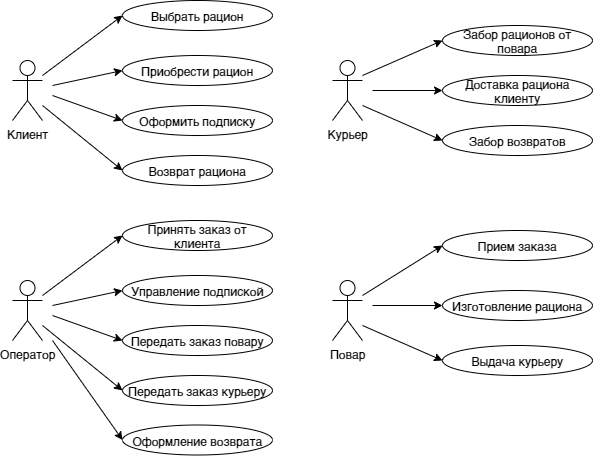

The diagram above was exported from draw.io. Its source (the exported page's mxGraphModel, read from the mxfile embedded in the PNG):
<mxGraphModel dx="1102" dy="576" grid="1" gridSize="10" guides="1" tooltips="1" connect="1" arrows="1" fold="1" page="1" pageScale="1" pageWidth="827" pageHeight="1169" math="0" shadow="0">
  <root>
    <mxCell id="WIyWlLk6GJQsqaUBKTNV-0" />
    <mxCell id="WIyWlLk6GJQsqaUBKTNV-1" parent="WIyWlLk6GJQsqaUBKTNV-0" />
    <mxCell id="sr6I92htkW2d7dHn2NcV-0" value="Клиент&lt;br&gt;" style="shape=umlActor;verticalLabelPosition=bottom;labelBackgroundColor=#ffffff;verticalAlign=top;html=1;outlineConnect=0;" vertex="1" parent="WIyWlLk6GJQsqaUBKTNV-1">
      <mxGeometry x="110" y="220" width="30" height="60" as="geometry" />
    </mxCell>
    <mxCell id="sr6I92htkW2d7dHn2NcV-4" value="Выбрать рацион" style="ellipse;whiteSpace=wrap;html=1;" vertex="1" parent="WIyWlLk6GJQsqaUBKTNV-1">
      <mxGeometry x="220" y="160" width="150" height="30" as="geometry" />
    </mxCell>
    <mxCell id="sr6I92htkW2d7dHn2NcV-5" value="Приобрести рацион" style="ellipse;whiteSpace=wrap;html=1;" vertex="1" parent="WIyWlLk6GJQsqaUBKTNV-1">
      <mxGeometry x="220" y="215" width="150" height="30" as="geometry" />
    </mxCell>
    <mxCell id="sr6I92htkW2d7dHn2NcV-6" value="Оформить подписку" style="ellipse;whiteSpace=wrap;html=1;" vertex="1" parent="WIyWlLk6GJQsqaUBKTNV-1">
      <mxGeometry x="220" y="265" width="150" height="30" as="geometry" />
    </mxCell>
    <mxCell id="sr6I92htkW2d7dHn2NcV-10" value="Возврат рациона" style="ellipse;whiteSpace=wrap;html=1;" vertex="1" parent="WIyWlLk6GJQsqaUBKTNV-1">
      <mxGeometry x="220" y="315" width="150" height="30" as="geometry" />
    </mxCell>
    <mxCell id="sr6I92htkW2d7dHn2NcV-13" value="" style="endArrow=classic;html=1;entryX=0;entryY=0.5;entryDx=0;entryDy=0;" edge="1" parent="WIyWlLk6GJQsqaUBKTNV-1" target="sr6I92htkW2d7dHn2NcV-4">
      <mxGeometry width="50" height="50" relative="1" as="geometry">
        <mxPoint x="140" y="235" as="sourcePoint" />
        <mxPoint x="200" y="195" as="targetPoint" />
        <Array as="points" />
      </mxGeometry>
    </mxCell>
    <mxCell id="sr6I92htkW2d7dHn2NcV-14" value="" style="endArrow=classic;html=1;entryX=0;entryY=0.5;entryDx=0;entryDy=0;" edge="1" parent="WIyWlLk6GJQsqaUBKTNV-1" target="sr6I92htkW2d7dHn2NcV-5">
      <mxGeometry width="50" height="50" relative="1" as="geometry">
        <mxPoint x="150" y="245" as="sourcePoint" />
        <mxPoint x="210" y="235" as="targetPoint" />
      </mxGeometry>
    </mxCell>
    <mxCell id="sr6I92htkW2d7dHn2NcV-15" value="" style="endArrow=classic;html=1;entryX=0;entryY=0.5;entryDx=0;entryDy=0;" edge="1" parent="WIyWlLk6GJQsqaUBKTNV-1" target="sr6I92htkW2d7dHn2NcV-6">
      <mxGeometry width="50" height="50" relative="1" as="geometry">
        <mxPoint x="150" y="255" as="sourcePoint" />
        <mxPoint x="190" y="310" as="targetPoint" />
      </mxGeometry>
    </mxCell>
    <mxCell id="sr6I92htkW2d7dHn2NcV-16" value="" style="endArrow=classic;html=1;entryX=0;entryY=0.5;entryDx=0;entryDy=0;" edge="1" parent="WIyWlLk6GJQsqaUBKTNV-1" target="sr6I92htkW2d7dHn2NcV-10">
      <mxGeometry width="50" height="50" relative="1" as="geometry">
        <mxPoint x="140" y="265" as="sourcePoint" />
        <mxPoint x="211.96699141100908" y="324.99660171779817" as="targetPoint" />
        <Array as="points" />
      </mxGeometry>
    </mxCell>
    <mxCell id="sr6I92htkW2d7dHn2NcV-17" value="Курьер" style="shape=umlActor;verticalLabelPosition=bottom;labelBackgroundColor=#ffffff;verticalAlign=top;html=1;outlineConnect=0;" vertex="1" parent="WIyWlLk6GJQsqaUBKTNV-1">
      <mxGeometry x="430" y="220" width="30" height="60" as="geometry" />
    </mxCell>
    <mxCell id="sr6I92htkW2d7dHn2NcV-18" value="Забор рационов от повара" style="ellipse;whiteSpace=wrap;html=1;" vertex="1" parent="WIyWlLk6GJQsqaUBKTNV-1">
      <mxGeometry x="540" y="185" width="150" height="30" as="geometry" />
    </mxCell>
    <mxCell id="sr6I92htkW2d7dHn2NcV-19" value="Доставка рациона клиенту" style="ellipse;whiteSpace=wrap;html=1;" vertex="1" parent="WIyWlLk6GJQsqaUBKTNV-1">
      <mxGeometry x="540" y="235" width="150" height="30" as="geometry" />
    </mxCell>
    <mxCell id="sr6I92htkW2d7dHn2NcV-22" value="" style="endArrow=classic;html=1;entryX=0;entryY=0.5;entryDx=0;entryDy=0;" edge="1" parent="WIyWlLk6GJQsqaUBKTNV-1" target="sr6I92htkW2d7dHn2NcV-18">
      <mxGeometry width="50" height="50" relative="1" as="geometry">
        <mxPoint x="460" y="235" as="sourcePoint" />
        <mxPoint x="520" y="195" as="targetPoint" />
        <Array as="points" />
      </mxGeometry>
    </mxCell>
    <mxCell id="sr6I92htkW2d7dHn2NcV-23" value="" style="endArrow=classic;html=1;entryX=0;entryY=0.5;entryDx=0;entryDy=0;" edge="1" parent="WIyWlLk6GJQsqaUBKTNV-1" target="sr6I92htkW2d7dHn2NcV-19">
      <mxGeometry width="50" height="50" relative="1" as="geometry">
        <mxPoint x="470" y="250" as="sourcePoint" />
        <mxPoint x="530" y="235" as="targetPoint" />
      </mxGeometry>
    </mxCell>
    <mxCell id="sr6I92htkW2d7dHn2NcV-25" value="" style="endArrow=classic;html=1;entryX=0;entryY=0.5;entryDx=0;entryDy=0;" edge="1" parent="WIyWlLk6GJQsqaUBKTNV-1" target="sr6I92htkW2d7dHn2NcV-46">
      <mxGeometry width="50" height="50" relative="1" as="geometry">
        <mxPoint x="460" y="265" as="sourcePoint" />
        <mxPoint x="540" y="330" as="targetPoint" />
        <Array as="points" />
      </mxGeometry>
    </mxCell>
    <mxCell id="sr6I92htkW2d7dHn2NcV-26" value="Оператор" style="shape=umlActor;verticalLabelPosition=bottom;labelBackgroundColor=#ffffff;verticalAlign=top;html=1;outlineConnect=0;" vertex="1" parent="WIyWlLk6GJQsqaUBKTNV-1">
      <mxGeometry x="110" y="440" width="30" height="60" as="geometry" />
    </mxCell>
    <mxCell id="sr6I92htkW2d7dHn2NcV-27" value="Принять заказ от клиента" style="ellipse;whiteSpace=wrap;html=1;" vertex="1" parent="WIyWlLk6GJQsqaUBKTNV-1">
      <mxGeometry x="220" y="380" width="150" height="30" as="geometry" />
    </mxCell>
    <mxCell id="sr6I92htkW2d7dHn2NcV-28" value="Управление подпиской" style="ellipse;whiteSpace=wrap;html=1;" vertex="1" parent="WIyWlLk6GJQsqaUBKTNV-1">
      <mxGeometry x="220" y="435" width="150" height="30" as="geometry" />
    </mxCell>
    <mxCell id="sr6I92htkW2d7dHn2NcV-29" value="Передать заказ повару" style="ellipse;whiteSpace=wrap;html=1;" vertex="1" parent="WIyWlLk6GJQsqaUBKTNV-1">
      <mxGeometry x="220" y="485" width="150" height="30" as="geometry" />
    </mxCell>
    <mxCell id="sr6I92htkW2d7dHn2NcV-30" value="Передать заказ курьеру" style="ellipse;whiteSpace=wrap;html=1;" vertex="1" parent="WIyWlLk6GJQsqaUBKTNV-1">
      <mxGeometry x="220" y="535" width="150" height="30" as="geometry" />
    </mxCell>
    <mxCell id="sr6I92htkW2d7dHn2NcV-31" value="" style="endArrow=classic;html=1;entryX=0;entryY=0.5;entryDx=0;entryDy=0;" edge="1" parent="WIyWlLk6GJQsqaUBKTNV-1" target="sr6I92htkW2d7dHn2NcV-27">
      <mxGeometry width="50" height="50" relative="1" as="geometry">
        <mxPoint x="140" y="455" as="sourcePoint" />
        <mxPoint x="200" y="415" as="targetPoint" />
        <Array as="points" />
      </mxGeometry>
    </mxCell>
    <mxCell id="sr6I92htkW2d7dHn2NcV-32" value="" style="endArrow=classic;html=1;entryX=0;entryY=0.5;entryDx=0;entryDy=0;" edge="1" parent="WIyWlLk6GJQsqaUBKTNV-1" target="sr6I92htkW2d7dHn2NcV-28">
      <mxGeometry width="50" height="50" relative="1" as="geometry">
        <mxPoint x="150" y="465" as="sourcePoint" />
        <mxPoint x="210" y="455" as="targetPoint" />
      </mxGeometry>
    </mxCell>
    <mxCell id="sr6I92htkW2d7dHn2NcV-33" value="" style="endArrow=classic;html=1;entryX=0;entryY=0.5;entryDx=0;entryDy=0;" edge="1" parent="WIyWlLk6GJQsqaUBKTNV-1" target="sr6I92htkW2d7dHn2NcV-29">
      <mxGeometry width="50" height="50" relative="1" as="geometry">
        <mxPoint x="150" y="475" as="sourcePoint" />
        <mxPoint x="190" y="530" as="targetPoint" />
      </mxGeometry>
    </mxCell>
    <mxCell id="sr6I92htkW2d7dHn2NcV-34" value="" style="endArrow=classic;html=1;entryX=0;entryY=0.5;entryDx=0;entryDy=0;" edge="1" parent="WIyWlLk6GJQsqaUBKTNV-1" target="sr6I92htkW2d7dHn2NcV-30">
      <mxGeometry width="50" height="50" relative="1" as="geometry">
        <mxPoint x="140" y="485" as="sourcePoint" />
        <mxPoint x="211.96699141100908" y="544.9966017177982" as="targetPoint" />
        <Array as="points" />
      </mxGeometry>
    </mxCell>
    <mxCell id="sr6I92htkW2d7dHn2NcV-35" value="Повар" style="shape=umlActor;verticalLabelPosition=bottom;labelBackgroundColor=#ffffff;verticalAlign=top;html=1;outlineConnect=0;" vertex="1" parent="WIyWlLk6GJQsqaUBKTNV-1">
      <mxGeometry x="430" y="440" width="30" height="60" as="geometry" />
    </mxCell>
    <mxCell id="sr6I92htkW2d7dHn2NcV-36" value="Прием заказа" style="ellipse;whiteSpace=wrap;html=1;" vertex="1" parent="WIyWlLk6GJQsqaUBKTNV-1">
      <mxGeometry x="540" y="390" width="150" height="30" as="geometry" />
    </mxCell>
    <mxCell id="sr6I92htkW2d7dHn2NcV-37" value="Изготовление рациона" style="ellipse;whiteSpace=wrap;html=1;" vertex="1" parent="WIyWlLk6GJQsqaUBKTNV-1">
      <mxGeometry x="540" y="450" width="150" height="30" as="geometry" />
    </mxCell>
    <mxCell id="sr6I92htkW2d7dHn2NcV-39" value="Выдача курьеру" style="ellipse;whiteSpace=wrap;html=1;" vertex="1" parent="WIyWlLk6GJQsqaUBKTNV-1">
      <mxGeometry x="540" y="505" width="150" height="30" as="geometry" />
    </mxCell>
    <mxCell id="sr6I92htkW2d7dHn2NcV-40" value="" style="endArrow=classic;html=1;entryX=0;entryY=0.5;entryDx=0;entryDy=0;" edge="1" parent="WIyWlLk6GJQsqaUBKTNV-1" target="sr6I92htkW2d7dHn2NcV-36">
      <mxGeometry width="50" height="50" relative="1" as="geometry">
        <mxPoint x="460" y="455" as="sourcePoint" />
        <mxPoint x="520" y="415" as="targetPoint" />
        <Array as="points" />
      </mxGeometry>
    </mxCell>
    <mxCell id="sr6I92htkW2d7dHn2NcV-41" value="" style="endArrow=classic;html=1;entryX=0;entryY=0.5;entryDx=0;entryDy=0;" edge="1" parent="WIyWlLk6GJQsqaUBKTNV-1" target="sr6I92htkW2d7dHn2NcV-37">
      <mxGeometry width="50" height="50" relative="1" as="geometry">
        <mxPoint x="470" y="465" as="sourcePoint" />
        <mxPoint x="530" y="455" as="targetPoint" />
      </mxGeometry>
    </mxCell>
    <mxCell id="sr6I92htkW2d7dHn2NcV-43" value="" style="endArrow=classic;html=1;entryX=0;entryY=0.5;entryDx=0;entryDy=0;" edge="1" parent="WIyWlLk6GJQsqaUBKTNV-1" target="sr6I92htkW2d7dHn2NcV-39">
      <mxGeometry width="50" height="50" relative="1" as="geometry">
        <mxPoint x="460" y="485" as="sourcePoint" />
        <mxPoint x="531.9669914110091" y="544.9966017177982" as="targetPoint" />
        <Array as="points" />
      </mxGeometry>
    </mxCell>
    <mxCell id="sr6I92htkW2d7dHn2NcV-46" value="Забор возвратов" style="ellipse;whiteSpace=wrap;html=1;" vertex="1" parent="WIyWlLk6GJQsqaUBKTNV-1">
      <mxGeometry x="540" y="285" width="150" height="30" as="geometry" />
    </mxCell>
    <mxCell id="sr6I92htkW2d7dHn2NcV-47" value="Оформление возврата" style="ellipse;whiteSpace=wrap;html=1;" vertex="1" parent="WIyWlLk6GJQsqaUBKTNV-1">
      <mxGeometry x="220" y="584.5" width="150" height="30" as="geometry" />
    </mxCell>
    <mxCell id="sr6I92htkW2d7dHn2NcV-48" value="" style="endArrow=classic;html=1;entryX=0;entryY=0.5;entryDx=0;entryDy=0;" edge="1" parent="WIyWlLk6GJQsqaUBKTNV-1" target="sr6I92htkW2d7dHn2NcV-47">
      <mxGeometry width="50" height="50" relative="1" as="geometry">
        <mxPoint x="150" y="500" as="sourcePoint" />
        <mxPoint x="210" y="600" as="targetPoint" />
        <Array as="points" />
      </mxGeometry>
    </mxCell>
  </root>
</mxGraphModel>